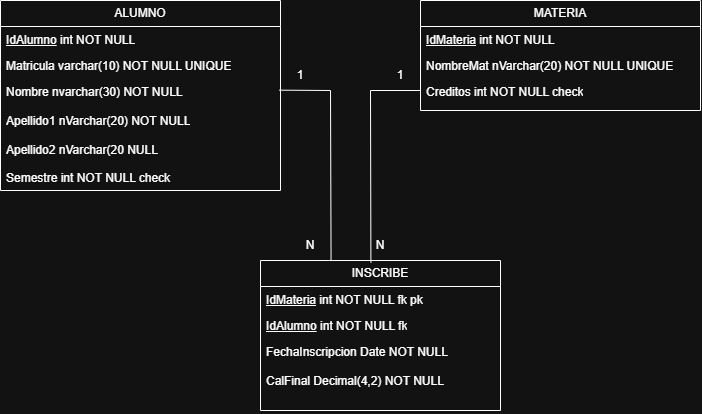

The diagram above was exported from draw.io. Its source (the exported page's mxGraphModel, read from the mxfile embedded in the PNG):
<mxGraphModel dx="1088" dy="555" grid="1" gridSize="10" guides="1" tooltips="1" connect="1" arrows="1" fold="1" page="1" pageScale="1" pageWidth="850" pageHeight="1100" math="0" shadow="0">
  <root>
    <mxCell id="0" />
    <mxCell id="1" parent="0" />
    <mxCell id="Q7OuIRoWkK8ZDdrDlDPl-1" parent="1" style="swimlane;fontStyle=0;childLayout=stackLayout;horizontal=1;startSize=26;fillColor=none;horizontalStack=0;resizeParent=1;resizeParentMax=0;resizeLast=0;collapsible=1;marginBottom=0;whiteSpace=wrap;html=1;" value="ALUMNO" vertex="1">
      <mxGeometry height="190" width="280" x="30" y="230" as="geometry" />
    </mxCell>
    <mxCell id="Q7OuIRoWkK8ZDdrDlDPl-2" parent="Q7OuIRoWkK8ZDdrDlDPl-1" style="text;strokeColor=none;fillColor=none;align=left;verticalAlign=top;spacingLeft=4;spacingRight=4;overflow=hidden;rotatable=0;points=[[0,0.5],[1,0.5]];portConstraint=eastwest;whiteSpace=wrap;html=1;" value="&lt;u&gt;IdAlumno&lt;/u&gt; int NOT NULL" vertex="1">
      <mxGeometry height="26" width="280" y="26" as="geometry" />
    </mxCell>
    <mxCell id="Q7OuIRoWkK8ZDdrDlDPl-3" parent="Q7OuIRoWkK8ZDdrDlDPl-1" style="text;strokeColor=none;fillColor=none;align=left;verticalAlign=top;spacingLeft=4;spacingRight=4;overflow=hidden;rotatable=0;points=[[0,0.5],[1,0.5]];portConstraint=eastwest;whiteSpace=wrap;html=1;" value="Matricula varchar(10) NOT NULL UNIQUE" vertex="1">
      <mxGeometry height="26" width="280" y="52" as="geometry" />
    </mxCell>
    <mxCell id="Q7OuIRoWkK8ZDdrDlDPl-4" parent="Q7OuIRoWkK8ZDdrDlDPl-1" style="text;strokeColor=none;fillColor=none;align=left;verticalAlign=top;spacingLeft=4;spacingRight=4;overflow=hidden;rotatable=0;points=[[0,0.5],[1,0.5]];portConstraint=eastwest;whiteSpace=wrap;html=1;" value="Nombre nvarchar(30) NOT NULL&lt;div&gt;&lt;br&gt;&lt;/div&gt;&lt;div&gt;Apellido1 nVarchar(20) NOT NULL&lt;/div&gt;&lt;div&gt;&lt;br&gt;&lt;/div&gt;&lt;div&gt;Apellido2 nVarchar(20 NULL&lt;/div&gt;&lt;div&gt;&lt;br&gt;&lt;/div&gt;&lt;div&gt;Semestre int NOT NULL check&lt;br&gt;&lt;div&gt;&lt;br&gt;&lt;/div&gt;&lt;div&gt;&amp;nbsp;&lt;/div&gt;&lt;/div&gt;" vertex="1">
      <mxGeometry height="112" width="280" y="78" as="geometry" />
    </mxCell>
    <mxCell id="Q7OuIRoWkK8ZDdrDlDPl-5" parent="1" style="swimlane;fontStyle=0;childLayout=stackLayout;horizontal=1;startSize=26;fillColor=none;horizontalStack=0;resizeParent=1;resizeParentMax=0;resizeLast=0;collapsible=1;marginBottom=0;whiteSpace=wrap;html=1;" value="MATERIA" vertex="1">
      <mxGeometry height="110" width="280" x="450" y="230" as="geometry" />
    </mxCell>
    <mxCell id="Q7OuIRoWkK8ZDdrDlDPl-6" parent="Q7OuIRoWkK8ZDdrDlDPl-5" style="text;strokeColor=none;fillColor=none;align=left;verticalAlign=top;spacingLeft=4;spacingRight=4;overflow=hidden;rotatable=0;points=[[0,0.5],[1,0.5]];portConstraint=eastwest;whiteSpace=wrap;html=1;" value="&lt;u&gt;IdMateria&lt;/u&gt; int NOT NULL" vertex="1">
      <mxGeometry height="26" width="280" y="26" as="geometry" />
    </mxCell>
    <mxCell id="Q7OuIRoWkK8ZDdrDlDPl-7" parent="Q7OuIRoWkK8ZDdrDlDPl-5" style="text;strokeColor=none;fillColor=none;align=left;verticalAlign=top;spacingLeft=4;spacingRight=4;overflow=hidden;rotatable=0;points=[[0,0.5],[1,0.5]];portConstraint=eastwest;whiteSpace=wrap;html=1;" value="NombreMat nVarchar(20) NOT NULL UNIQUE" vertex="1">
      <mxGeometry height="26" width="280" y="52" as="geometry" />
    </mxCell>
    <mxCell id="Q7OuIRoWkK8ZDdrDlDPl-8" parent="Q7OuIRoWkK8ZDdrDlDPl-5" style="text;strokeColor=none;fillColor=none;align=left;verticalAlign=top;spacingLeft=4;spacingRight=4;overflow=hidden;rotatable=0;points=[[0,0.5],[1,0.5]];portConstraint=eastwest;whiteSpace=wrap;html=1;" value="Creditos int NOT NULL check" vertex="1">
      <mxGeometry height="32" width="280" y="78" as="geometry" />
    </mxCell>
    <mxCell id="Q7OuIRoWkK8ZDdrDlDPl-9" parent="1" style="swimlane;fontStyle=0;childLayout=stackLayout;horizontal=1;startSize=26;fillColor=none;horizontalStack=0;resizeParent=1;resizeParentMax=0;resizeLast=0;collapsible=1;marginBottom=0;whiteSpace=wrap;html=1;" value="INSCRIBE" vertex="1">
      <mxGeometry height="150" width="240" x="290" y="490" as="geometry" />
    </mxCell>
    <mxCell id="Q7OuIRoWkK8ZDdrDlDPl-10" parent="Q7OuIRoWkK8ZDdrDlDPl-9" style="text;strokeColor=none;fillColor=none;align=left;verticalAlign=top;spacingLeft=4;spacingRight=4;overflow=hidden;rotatable=0;points=[[0,0.5],[1,0.5]];portConstraint=eastwest;whiteSpace=wrap;html=1;" value="&lt;u&gt;IdMateria&lt;/u&gt; int NOT NULL fk pk" vertex="1">
      <mxGeometry height="26" width="240" y="26" as="geometry" />
    </mxCell>
    <mxCell id="Q7OuIRoWkK8ZDdrDlDPl-11" parent="Q7OuIRoWkK8ZDdrDlDPl-9" style="text;strokeColor=none;fillColor=none;align=left;verticalAlign=top;spacingLeft=4;spacingRight=4;overflow=hidden;rotatable=0;points=[[0,0.5],[1,0.5]];portConstraint=eastwest;whiteSpace=wrap;html=1;" value="&lt;u&gt;IdAlumno&lt;/u&gt; int NOT NULL fk" vertex="1">
      <mxGeometry height="26" width="240" y="52" as="geometry" />
    </mxCell>
    <mxCell id="Q7OuIRoWkK8ZDdrDlDPl-12" parent="Q7OuIRoWkK8ZDdrDlDPl-9" style="text;strokeColor=none;fillColor=none;align=left;verticalAlign=top;spacingLeft=4;spacingRight=4;overflow=hidden;rotatable=0;points=[[0,0.5],[1,0.5]];portConstraint=eastwest;whiteSpace=wrap;html=1;" value="FechaInscripcion Date NOT NULL&lt;div&gt;&lt;br&gt;&lt;/div&gt;&lt;div&gt;CalFinal Decimal(4,2) NOT NULL&lt;/div&gt;" vertex="1">
      <mxGeometry height="72" width="240" y="78" as="geometry" />
    </mxCell>
    <mxCell id="Q7OuIRoWkK8ZDdrDlDPl-13" edge="1" parent="1" source="Q7OuIRoWkK8ZDdrDlDPl-4" style="endArrow=none;endFill=0;endSize=12;html=1;rounded=0;exitX=0.996;exitY=0.104;exitDx=0;exitDy=0;exitPerimeter=0;entryX=0.294;entryY=-0.003;entryDx=0;entryDy=0;entryPerimeter=0;" target="Q7OuIRoWkK8ZDdrDlDPl-9" value="">
      <mxGeometry relative="1" width="160" as="geometry">
        <Array as="points">
          <mxPoint x="360" y="320" />
        </Array>
        <mxPoint x="350" y="420" as="sourcePoint" />
        <mxPoint x="360" y="480" as="targetPoint" />
      </mxGeometry>
    </mxCell>
    <mxCell id="Q7OuIRoWkK8ZDdrDlDPl-14" edge="1" parent="1" source="Q7OuIRoWkK8ZDdrDlDPl-8" style="endArrow=none;endFill=0;endSize=12;html=1;rounded=0;exitX=0;exitY=0.375;exitDx=0;exitDy=0;entryX=0.46;entryY=0.013;entryDx=0;entryDy=0;entryPerimeter=0;exitPerimeter=0;" target="Q7OuIRoWkK8ZDdrDlDPl-9" value="">
      <mxGeometry relative="1" width="160" as="geometry">
        <Array as="points">
          <mxPoint x="400" y="320" />
        </Array>
        <mxPoint x="350" y="420" as="sourcePoint" />
        <mxPoint x="510" y="420" as="targetPoint" />
      </mxGeometry>
    </mxCell>
    <mxCell id="Q7OuIRoWkK8ZDdrDlDPl-15" parent="1" style="text;html=1;whiteSpace=wrap;strokeColor=none;fillColor=none;align=center;verticalAlign=middle;rounded=0;" value="1" vertex="1">
      <mxGeometry height="30" width="60" x="300" y="290" as="geometry" />
    </mxCell>
    <mxCell id="Q7OuIRoWkK8ZDdrDlDPl-16" parent="1" style="text;html=1;whiteSpace=wrap;strokeColor=none;fillColor=none;align=center;verticalAlign=middle;rounded=0;" value="1" vertex="1">
      <mxGeometry height="30" width="60" x="400" y="290" as="geometry" />
    </mxCell>
    <mxCell id="Q7OuIRoWkK8ZDdrDlDPl-17" parent="1" style="text;html=1;whiteSpace=wrap;strokeColor=none;fillColor=none;align=center;verticalAlign=middle;rounded=0;" value="N" vertex="1">
      <mxGeometry height="30" width="60" x="310" y="460" as="geometry" />
    </mxCell>
    <mxCell id="Q7OuIRoWkK8ZDdrDlDPl-18" parent="1" style="text;html=1;whiteSpace=wrap;strokeColor=none;fillColor=none;align=center;verticalAlign=middle;rounded=0;" value="N" vertex="1">
      <mxGeometry height="30" width="60" x="380" y="460" as="geometry" />
    </mxCell>
  </root>
</mxGraphModel>